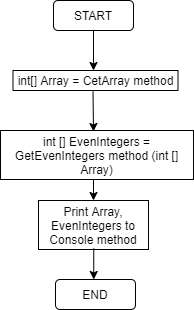

The diagram above was exported from draw.io. Its source (the exported page's mxGraphModel, read from the mxfile embedded in the PNG):
<mxGraphModel dx="837" dy="409" grid="1" gridSize="10" guides="1" tooltips="1" connect="1" arrows="1" fold="1" page="1" pageScale="1" pageWidth="827" pageHeight="1169" math="0" shadow="0">
  <root>
    <mxCell id="0" />
    <mxCell id="1" parent="0" />
    <mxCell id="2" value="START" style="rounded=1;whiteSpace=wrap;html=1;" parent="1" vertex="1">
      <mxGeometry x="340" y="91" width="80" height="30" as="geometry" />
    </mxCell>
    <mxCell id="3" value="" style="endArrow=classic;html=1;exitX=0.5;exitY=1;exitDx=0;exitDy=0;" parent="1" source="2" edge="1">
      <mxGeometry width="50" height="50" relative="1" as="geometry">
        <mxPoint x="390" y="241" as="sourcePoint" />
        <mxPoint x="380" y="161" as="targetPoint" />
      </mxGeometry>
    </mxCell>
    <mxCell id="4" value="int[] Array = CetArray method" style="rounded=0;whiteSpace=wrap;html=1;" parent="1" vertex="1">
      <mxGeometry x="299.5" y="161" width="165" height="20" as="geometry" />
    </mxCell>
    <mxCell id="5" value="" style="endArrow=classic;html=1;exitX=0.5;exitY=1;exitDx=0;exitDy=0;" parent="1" edge="1">
      <mxGeometry width="50" height="50" relative="1" as="geometry">
        <mxPoint x="379.5" y="182" as="sourcePoint" />
        <mxPoint x="379.5" y="222" as="targetPoint" />
        <Array as="points">
          <mxPoint x="380" y="222" />
        </Array>
      </mxGeometry>
    </mxCell>
    <mxCell id="6" value="int [] EvenIntegers = GetEvenIntegers method (int [] Array)" style="rounded=0;whiteSpace=wrap;html=1;" parent="1" vertex="1">
      <mxGeometry x="287" y="221" width="193" height="49" as="geometry" />
    </mxCell>
    <mxCell id="7" value="Print Array, EvenIntegers to Console method" style="rounded=0;whiteSpace=wrap;html=1;" parent="1" vertex="1">
      <mxGeometry x="325" y="291" width="110" height="49" as="geometry" />
    </mxCell>
    <mxCell id="8" value="" style="endArrow=classic;html=1;" parent="1" edge="1">
      <mxGeometry width="50" height="50" relative="1" as="geometry">
        <mxPoint x="380" y="270" as="sourcePoint" />
        <mxPoint x="379.5" y="291" as="targetPoint" />
        <Array as="points">
          <mxPoint x="380" y="291" />
        </Array>
      </mxGeometry>
    </mxCell>
    <mxCell id="11" value="END" style="rounded=1;whiteSpace=wrap;html=1;" parent="1" vertex="1">
      <mxGeometry x="342" y="370" width="80" height="30" as="geometry" />
    </mxCell>
    <mxCell id="12" value="" style="endArrow=classic;html=1;" parent="1" edge="1">
      <mxGeometry width="50" height="50" relative="1" as="geometry">
        <mxPoint x="380.25" y="339" as="sourcePoint" />
        <mxPoint x="379.75" y="370" as="targetPoint" />
        <Array as="points">
          <mxPoint x="380.25" y="370" />
        </Array>
      </mxGeometry>
    </mxCell>
  </root>
</mxGraphModel>